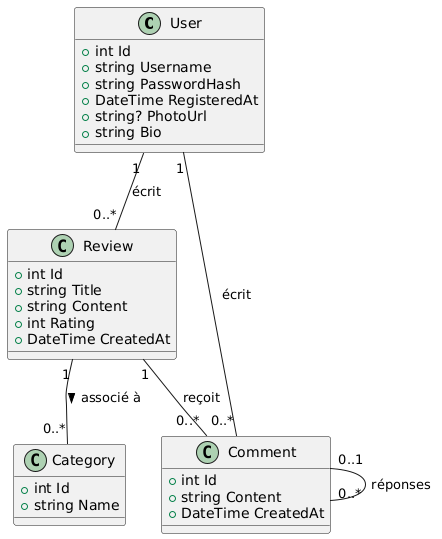

The diagram above was rendered by PlantUML. Its source (embedded in the PNG):
@startuml
class User {
  +int Id
  +string Username
  +string PasswordHash
  +DateTime RegisteredAt
  +string? PhotoUrl
  +string Bio
}

class Review {
  +int Id
  +string Title
  +string Content
  +int Rating
  +DateTime CreatedAt
}

class Comment {
  +int Id
  +string Content
  +DateTime CreatedAt
}

class Category {
  +int Id
  +string Name
}

User "1" -- "0..*" Review : écrit
User "1" -- "0..*" Comment : écrit
Review "1" -- "0..*" Comment : reçoit
Review "1" -- "0..*" Category : associé à >
Comment "0..1" -- "0..*" Comment : réponses
@enduml